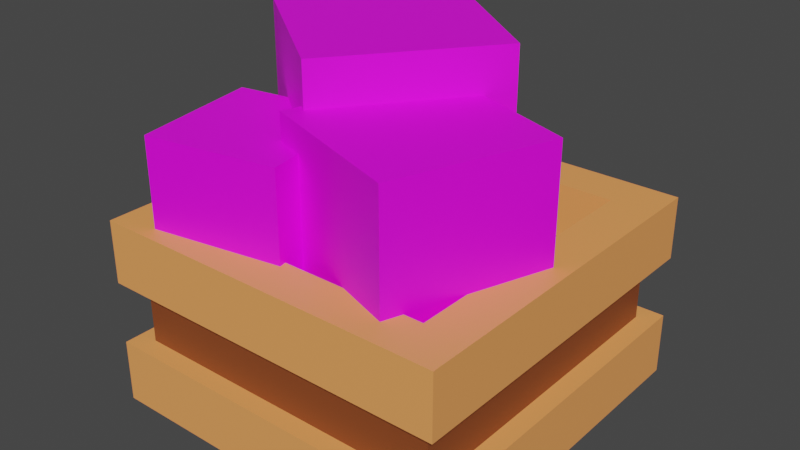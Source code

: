 # Source: 3.blend  (saved by Blender 3.1.7; exported with 4.5.12 LTS)
import bpy
from mathutils import Matrix  # noqa: F401  (used for matrix-valued properties, if any)

bpy.ops.wm.read_factory_settings(use_empty=True)
scene = bpy.context.scene
scene.name = 'Scene'

# ---- collections
col_collection = bpy.data.collections.new('Collection'); scene.collection.children.link(col_collection)

# ---- images (referenced by path relative to the original .blend; pixels are not part of the script)
import os
ASSET_DIR = os.environ.get("B2B_ASSET_DIR", "")  # directory of the original .blend (textures are referenced by path, not embedded)
HERE = os.path.dirname(os.path.abspath(__file__))  # packed textures are extracted next to this script under _unpacked/

def load_image(name, relpath, width, height, colorspace="sRGB"):
    """Load a texture the original file referenced (path relative to the .blend, or extracted next to this script)."""
    p = next((c for c in (os.path.join(HERE, relpath), os.path.join(ASSET_DIR, relpath)) if relpath and os.path.exists(c)), "")
    if p:
        img = bpy.data.images.load(p, check_existing=True)
        img.name = name
    else:  # same state as the original file: an image datablock whose file is absent (Cycles renders it pink)
        img = bpy.data.images.new(name, width, height)
        img.source = "FILE"
        img.filepath = "//" + (relpath or name)
    img.colorspace_settings.name = colorspace
    return img
img_bush_texture_png = load_image('bush_texture.png', 'bush_texture.png', 1024, 1024, 'sRGB')

# ---- materials (node trees are filled in below, after node groups)
mat_vase_white = bpy.data.materials.new('Vase_White')
mat_vase_white.use_transparent_shadow = False
mat_vase_white.diffuse_color = (1.0, 1.0, 1.0, 1.0)
mat_vase_white.roughness = 0.5528
mat_vase_brown = bpy.data.materials.new('Vase_Brown')
mat_vase_brown.use_transparent_shadow = False
mat_dirt = bpy.data.materials.new('Dirt')
mat_dirt.use_transparent_shadow = False
mat_bush = bpy.data.materials.new('Bush')
mat_bush.use_transparent_shadow = False

# ---- material node trees
mat_vase_white.use_nodes = True; mat_vase_white.node_tree.nodes.clear()
_N = mat_vase_white.node_tree.nodes; _L = mat_vase_white.node_tree.links
n0 = _N.new('ShaderNodeBsdfPrincipled'); n0.name = 'Principled BSDF'; n0.location = (10, 300)
n0.distribution = 'GGX'
n0.subsurface_method = 'RANDOM_WALK_SKIN'
n0.inputs[0].default_value = (1.0, 0.3657, 0.1077, 1.0)
n0.inputs[2].default_value = 0.5528
n0.inputs[3].default_value = 1.45
n0.inputs[27].default_value = (0.0, 0.0, 0.0, 1.0)
n0.inputs[28].default_value = 1.0
n1 = _N.new('ShaderNodeOutputMaterial'); n1.name = 'Material Output'; n1.location = (300, 300)
n2 = _N.new('ShaderNodeNormalMap'); n2.name = 'Normal Map'; n2.location = (-300, -300)
n2.label = 'Normal/Map'
_L.new(n0.outputs[0], n1.inputs[0])
_L.new(n2.outputs[0], n0.inputs[5])
n1.is_active_output = True
mat_vase_brown.use_nodes = True; mat_vase_brown.node_tree.nodes.clear()
_N = mat_vase_brown.node_tree.nodes; _L = mat_vase_brown.node_tree.links
n0 = _N.new('ShaderNodeBsdfPrincipled'); n0.name = 'Principled BSDF'; n0.location = (10, 300)
n0.distribution = 'GGX'
n0.subsurface_method = 'RANDOM_WALK_SKIN'
n0.inputs[0].default_value = (0.2395, 0.0604, 0.01643, 1.0)
n0.inputs[3].default_value = 1.45
n0.inputs[27].default_value = (0.0, 0.0, 0.0, 1.0)
n0.inputs[28].default_value = 1.0
n1 = _N.new('ShaderNodeOutputMaterial'); n1.name = 'Material Output'; n1.location = (300, 300)
_L.new(n0.outputs[0], n1.inputs[0])
n1.is_active_output = True
mat_dirt.use_nodes = True; mat_dirt.node_tree.nodes.clear()
_N = mat_dirt.node_tree.nodes; _L = mat_dirt.node_tree.links
n0 = _N.new('ShaderNodeBsdfPrincipled'); n0.name = 'Principled BSDF'; n0.location = (10, 300)
n0.distribution = 'GGX'
n0.subsurface_method = 'RANDOM_WALK_SKIN'
n0.inputs[0].default_value = (0.1424, 0.02895, 0.006376, 1.0)
n0.inputs[3].default_value = 1.45
n0.inputs[27].default_value = (0.0, 0.0, 0.0, 1.0)
n0.inputs[28].default_value = 1.0
n1 = _N.new('ShaderNodeOutputMaterial'); n1.name = 'Material Output'; n1.location = (300, 300)
_L.new(n0.outputs[0], n1.inputs[0])
n1.is_active_output = True
mat_bush.use_nodes = True; mat_bush.node_tree.nodes.clear()
_N = mat_bush.node_tree.nodes; _L = mat_bush.node_tree.links
n0 = _N.new('ShaderNodeOutputMaterial'); n0.name = 'Material Output'; n0.location = (300, 300)
n1 = _N.new('ShaderNodeTexCoord'); n1.name = 'Texture Coordinate'; n1.location = (-899, 235)
n2 = _N.new('ShaderNodeMapping'); n2.name = 'Mapping'; n2.location = (-689, 252)
n2.width = 240
n3 = _N.new('ShaderNodeBsdfPrincipled'); n3.name = 'Principled BSDF'; n3.location = (10, 300)
n3.distribution = 'GGX'
n3.subsurface_method = 'RANDOM_WALK_SKIN'
n3.inputs[3].default_value = 1.45
n3.inputs[27].default_value = (0.0, 0.0, 0.0, 1.0)
n3.inputs[28].default_value = 1.0
n4 = _N.new('ShaderNodeTexImage'); n4.name = 'Image Texture'; n4.location = (-399, 212)
n4.image = img_bush_texture_png
n4.interpolation = 'Closest'
_L.new(n3.outputs[0], n0.inputs[0])
_L.new(n2.outputs[0], n4.inputs[0])
_L.new(n1.outputs[2], n2.inputs[0])
_L.new(n4.outputs[0], n3.inputs[0])
n0.is_active_output = True

# ---- world
world_world = bpy.data.worlds.new('World'); scene.world = world_world
world_world.use_nodes = True; world_world.node_tree.nodes.clear()
_N = world_world.node_tree.nodes; _L = world_world.node_tree.links
n0 = _N.new('ShaderNodeOutputWorld'); n0.name = 'World Output'; n0.location = (300, 300)
n1 = _N.new('ShaderNodeBackground'); n1.name = 'Background'; n1.location = (10, 300)
n1.inputs[0].default_value = (0.05088, 0.05088, 0.05088, 1.0)
_L.new(n1.outputs[0], n0.inputs[0])
n0.is_active_output = True
world_world.color = (0.05088, 0.05088, 0.05088)
world_world.use_sun_shadow = False
world_world.sun_shadow_jitter_overblur = 0.0

# ---- meshes
me_scene_001 = bpy.data.meshes.new('Scene.001')
me_scene_001.from_pydata([(-50.0, 0.0, 50.0), (50.0, 0.0, 50.0), (-37.71, 52.56, 37.71), (37.71, 52.56, 37.71), (-37.71, 52.56, -37.71), (37.71, 52.56, -37.71), (-50.0, 0.0, -50.0), (50.0, 0.0, -50.0), (-50.0, 52.56, 50.0), (-50.0, 52.56, -50.0), (50.0, 52.56, 50.0), (50.0, 52.56, -50.0), (-37.71, 37.42, 37.71), (-37.71, 37.42, -37.71), (37.71, 37.42, 37.71), (37.71, 37.42, -37.71), (50.0, 35.04, 50.0), (-50.0, 17.52, -50.0), (-50.0, 35.04, -50.0), (50.0, 17.52, 50.0), (-50.0, 35.04, 50.0), (50.0, 17.52, -50.0), (50.0, 35.04, -50.0), (-50.0, 17.52, 50.0), (-44.72, 35.04, -44.72), (-44.72, 17.52, -44.72), (44.72, 17.52, -44.72), (44.72, 17.52, 44.72), (-44.72, 35.04, 44.72), (44.72, 35.04, -44.72), (44.72, 35.04, 44.72), (-44.72, 17.52, 44.72)], [], [(16, 10, 8, 20), (21, 7, 6, 17), (22, 11, 10, 16), (6, 7, 1, 0), (20, 8, 9, 18), (3, 5, 15, 14), (2, 4, 9, 8), (3, 2, 8, 10), (5, 3, 10, 11), (4, 5, 11, 9), (12, 14, 15, 13), (4, 2, 12, 13), (5, 4, 13, 15), (2, 3, 14, 12), (20, 18, 24, 28), (7, 21, 19, 1), (22, 16, 30, 29), (18, 22, 29, 24), (1, 19, 23, 0), (0, 23, 17, 6), (17, 23, 31, 25), (11, 22, 18, 9), (26, 29, 30, 27), (27, 30, 28, 31), (31, 28, 24, 25), (29, 26, 25, 24), (21, 17, 25, 26), (23, 19, 27, 31), (16, 20, 28, 30), (19, 21, 26, 27)])
me_scene_001.polygons.foreach_set('material_index', [0, 0, 0, 0, 0, 0, 0, 0, 0, 0, 2, 0, 0, 0, 0, 0, 0, 0, 0, 0, 0, 0, 1, 1, 1, 1, 0, 0, 0, 0])
_uv = me_scene_001.uv_layers.new(name='UVSet0')
_uv.uv.foreach_set('vector', [1.0, 0.6667, 1.0, 1.0, 0.0, 1.0, 0.0, 0.6667, 1.0, 0.6667, 1.0, 1.0, 0.0, 1.0, 0.0, 0.6667, 1.0, 0.6667, 1.0, 1.0, 0.0, 1.0, 0.0, 0.6667, 0.0, 0.0, 1.0, 0.0, 1.0, 1.0, 0.0, 1.0, 1.0, 0.6667, 1.0, 1.0, 0.0, 1.0, 0.0, 0.6667, 0.8771, 0.1229, 0.8771, 0.8771, 0.8771, 0.8771, 0.8771, 0.1229, 0.1229, 0.1229, 0.1229, 0.8771, 0.0, 1.0, 0.0, 0.0, 0.8771, 0.1229, 0.1229, 0.1229, 0.0, 0.0, 1.0, 0.0, 0.8771, 0.8771, 0.8771, 0.1229, 1.0, 0.0, 1.0, 1.0, 0.1229, 0.8771, 0.8771, 0.8771, 1.0, 1.0, 0.0, 1.0, 0.1229, 0.1229, 0.8771, 0.1229, 0.8771, 0.8771, 0.1229, 0.8771, 0.1229, 0.8771, 0.1229, 0.1229, 0.1229, 0.1229, 0.1229, 0.8771, 0.8771, 0.8771, 0.1229, 0.8771, 0.1229, 0.8771, 0.8771, 0.8771, 0.1229, 0.1229, 0.8771, 0.1229, 0.8771, 0.1229, 0.1229, 0.1229, 1.0, 0.6667, 0.0, 0.6667, 0.0, 0.6667, 1.0, 0.6667, 1.0, 0.0, 1.0, 0.3333, 0.0, 0.3333, 0.0, 0.0, 1.0, 0.6667, 0.0, 0.6667, 0.0, 0.6667, 1.0, 0.6667, 0.0, 0.3333, 1.0, 0.3333, 1.0, 0.3333, 0.0, 0.3333, 1.0, 0.0, 1.0, 0.3333, 0.0, 0.3333, 0.0, 0.0, 1.0, 0.0, 1.0, 0.3333, 0.0, 0.3333, 0.0, 0.0, 0.0, 0.3333, 1.0, 0.3333, 1.0, 0.3333, 0.0, 0.3333, 1.0, 0.0, 1.0, 0.3333, 0.0, 0.3333, 0.0, 0.0, 1.0, 0.3333, 1.0, 0.6667, 0.0, 0.6667, 0.0, 0.3333, 1.0, 0.3333, 1.0, 0.6667, 0.0, 0.6667, 0.0, 0.3333, 1.0, 0.3333, 1.0, 0.6667, 0.0, 0.6667, 0.0, 0.3333, 1.0, 0.3333, 1.0, 0.6667, 0.0, 0.6667, 0.0, 0.3333, 1.0, 0.6667, 0.0, 0.6667, 0.0, 0.6667, 1.0, 0.6667, 0.0, 0.3333, 1.0, 0.3333, 1.0, 0.3333, 0.0, 0.3333, 1.0, 0.6667, 0.0, 0.6667, 0.0, 0.6667, 1.0, 0.6667, 0.0, 0.3333, 1.0, 0.3333, 1.0, 0.3333, 0.0, 0.3333])
_uv.active_render = True
_uv = me_scene_001.uv_layers.new(name='UVSet1')
_uv.uv.foreach_set('vector', [0.9967, 0.5509, 0.9967, 0.6528, 0.691, 0.6528, 0.691, 0.5509, 0.6528, 0.5509, 0.6528, 0.6528, 0.3472, 0.6528, 0.3472, 0.5509, 0.8941, 0.004056, 0.9959, 0.004056, 0.9959, 0.3097, 0.8941, 0.3097, 0.3472, 0.004056, 0.6528, 0.004056, 0.6528, 0.3097, 0.3472, 0.3097, 0.1059, 0.3097, 0.004056, 0.3097, 0.004056, 0.004056, 0.1059, 0.004056, 0.04163, 0.6153, 0.04163, 0.3847, 0.04163, 0.3847, 0.04163, 0.6153, 0.2722, 0.6153, 0.2722, 0.3847, 0.3097, 0.3472, 0.3097, 0.6528, 0.04163, 0.6153, 0.2722, 0.6153, 0.3097, 0.6528, 0.004056, 0.6528, 0.04163, 0.3847, 0.04163, 0.6153, 0.004056, 0.6528, 0.004056, 0.3472, 0.2722, 0.3847, 0.04163, 0.3847, 0.004056, 0.3472, 0.3097, 0.3472, 0.2722, 0.6153, 0.04163, 0.6153, 0.04163, 0.3847, 0.2722, 0.3847, 0.2722, 0.3847, 0.2722, 0.6153, 0.2722, 0.6153, 0.2722, 0.3847, 0.04163, 0.3847, 0.2722, 0.3847, 0.2722, 0.3847, 0.04163, 0.3847, 0.2722, 0.6153, 0.04163, 0.6153, 0.04163, 0.6153, 0.2722, 0.6153, 0.1059, 0.3097, 0.1059, 0.004056, 0.1059, 0.004056, 0.1059, 0.3097, 0.6903, 0.004056, 0.7922, 0.004056, 0.7922, 0.3097, 0.6903, 0.3097, 0.8941, 0.004056, 0.8941, 0.3097, 0.8941, 0.3097, 0.8941, 0.004056, 0.3472, 0.4491, 0.6528, 0.4491, 0.6528, 0.4491, 0.3472, 0.4491, 0.9967, 0.3472, 0.9967, 0.4491, 0.691, 0.4491, 0.691, 0.3472, 0.3097, 0.3097, 0.2078, 0.3097, 0.2078, 0.004056, 0.3097, 0.004056, 0.2078, 0.004056, 0.2078, 0.3097, 0.2078, 0.3097, 0.2078, 0.004056, 0.6528, 0.3472, 0.6528, 0.4491, 0.3472, 0.4491, 0.3472, 0.3472, 0.7922, 0.004056, 0.8941, 0.004056, 0.8941, 0.3097, 0.7922, 0.3097, 0.9967, 0.4491, 0.9967, 0.5509, 0.691, 0.5509, 0.691, 0.4491, 0.2078, 0.3097, 0.1059, 0.3097, 0.1059, 0.004056, 0.2078, 0.004056, 0.6528, 0.4491, 0.6528, 0.5509, 0.3472, 0.5509, 0.3472, 0.4491, 0.6528, 0.5509, 0.3472, 0.5509, 0.3472, 0.5509, 0.6528, 0.5509, 0.691, 0.4491, 0.9967, 0.4491, 0.9967, 0.4491, 0.691, 0.4491, 0.9967, 0.5509, 0.691, 0.5509, 0.691, 0.5509, 0.9967, 0.5509, 0.7922, 0.3097, 0.7922, 0.004056, 0.7922, 0.004056, 0.7922, 0.3097])
me_scene_001.materials.append(mat_vase_white)
me_scene_001.materials.append(mat_vase_brown)
me_scene_001.materials.append(mat_dirt)
me_scene_001.use_remesh_fix_poles = True
me_scene_001.use_remesh_preserve_attributes = False
me_scene_001.update()
me_scene_001.normals_split_custom_set([tuple(v) for v in zip(*[iter([0.0, 0.0, 1.0, 0.0, 0.0, 1.0, 0.0, 0.0, 1.0, 0.0, 0.0, 1.0, 0.0, 0.0, -1.0, 0.0, 0.0, -1.0, 0.0, 0.0, -1.0, 0.0, 0.0, -1.0, 1.0, 0.0, 0.0, 1.0, 0.0, 0.0, 1.0, 0.0, 0.0, 1.0, 0.0, 0.0, 0.0, -1.0, 0.0, 0.0, -1.0, 0.0, 0.0, -1.0, 0.0, 0.0, -1.0, 0.0, -1.0, -1.089e-07, 0.0, -1.0, -1.089e-07, 0.0, -1.0, -1.089e-07, 0.0, -1.0, -1.089e-07, 0.0, -1.0, 0.0, 0.0, -1.0, 0.0, 0.0, -1.0, 0.0, 0.0, -1.0, 0.0, 0.0, 0.0, 1.0, 0.0, 0.0, 1.0, 0.0, 0.0, 1.0, 0.0, 0.0, 1.0, 0.0, 0.0, 1.0, 0.0, 0.0, 1.0, 0.0, 0.0, 1.0, 0.0, 0.0, 1.0, 0.0, 0.0, 1.0, 0.0, 0.0, 1.0, 0.0, 0.0, 1.0, 0.0, 0.0, 1.0, 0.0, 0.0, 1.0, 0.0, 0.0, 1.0, 0.0, 0.0, 1.0, 0.0, 0.0, 1.0, 0.0, 0.0, 1.0, 0.0, 0.0, 1.0, 0.0, 0.0, 1.0, 0.0, 0.0, 1.0, 0.0, 1.0, 0.0, 0.0, 1.0, 0.0, 0.0, 1.0, 0.0, 0.0, 1.0, 0.0, 0.0, 0.0, 0.0, 1.0, 0.0, 0.0, 1.0, 0.0, 0.0, 1.0, 0.0, 0.0, 1.0, 0.0, 0.0, -1.0, 0.0, 0.0, -1.0, 0.0, 0.0, -1.0, 0.0, 0.0, -1.0, 0.0, -1.0, 0.0, 0.0, -1.0, 0.0, 0.0, -1.0, 0.0, 0.0, -1.0, 0.0, 1.0, 1.089e-07, 0.0, 1.0, 1.089e-07, 0.0, 1.0, 1.089e-07, 0.0, 1.0, 1.089e-07, 0.0, 0.0, -1.0, 0.0, 0.0, -1.0, 0.0, 0.0, -1.0, 0.0, 0.0, -1.0, 0.0, 0.0, -1.0, -4.881e-07, 0.0, -1.0, -4.881e-07, 0.0, -1.0, -4.881e-07, 0.0, -1.0, -4.881e-07, 0.0, -2.177e-07, 1.0, 0.0, -2.177e-07, 1.0, 0.0, -2.177e-07, 1.0, 0.0, -2.177e-07, 1.0, -1.0, 0.0, 0.0, -1.0, 0.0, 0.0, -1.0, 0.0, 0.0, -1.0, 0.0, 0.0, 1.806e-07, 1.0, 0.0, 1.806e-07, 1.0, 0.0, 1.806e-07, 1.0, 0.0, 1.806e-07, 1.0, 0.0, 0.0, 2.177e-07, -1.0, 0.0, 2.177e-07, -1.0, 0.0, 2.177e-07, -1.0, 0.0, 2.177e-07, -1.0, 1.0, -4.694e-08, 0.0, 1.0, -4.694e-08, 0.0, 1.0, -4.694e-08, 0.0, 1.0, -4.694e-08, 0.0, 0.0, -2.177e-07, 1.0, 0.0, -2.177e-07, 1.0, 0.0, -2.177e-07, 1.0, 0.0, -2.177e-07, 1.0, -1.0, 4.694e-08, 0.0, -1.0, 4.694e-08, 0.0, -1.0, 4.694e-08, 0.0, -1.0, 4.694e-08, 0.0, 0.0, 2.177e-07, -1.0, 0.0, 2.177e-07, -1.0, 0.0, 2.177e-07, -1.0, 0.0, 2.177e-07, -1.0, 0.0, 1.0, 2.44e-07, 0.0, 1.0, 2.44e-07, 0.0, 1.0, 2.44e-07, 0.0, 1.0, 2.44e-07, 0.0, 1.0, -4.881e-07, 0.0, 1.0, -4.881e-07, 0.0, 1.0, -4.881e-07, 0.0, 1.0, -4.881e-07, 0.0, -1.0, 4.881e-07, 0.0, -1.0, 4.881e-07, 0.0, -1.0, 4.881e-07, 0.0, -1.0, 4.881e-07, -1.806e-07, 1.0, 0.0, -1.806e-07, 1.0, 0.0, -1.806e-07, 1.0, 0.0, -1.806e-07, 1.0, 0.0])] * 3)])
me_cube_002 = bpy.data.meshes.new('Cube.002')
me_cube_002.from_pydata([(-1.0, -1.0, -1.0), (-1.0, -1.0, 1.0), (-1.0, 1.0, -1.0), (-1.0, 1.0, 1.0), (1.0, -1.0, -1.0), (1.0, -1.0, 1.0), (1.0, 1.0, -1.0), (1.0, 1.0, 1.0)], [], [(0, 1, 3, 2), (2, 3, 7, 6), (6, 7, 5, 4), (4, 5, 1, 0), (7, 3, 1, 5)])
_uv = me_cube_002.uv_layers.new(name='UVMap')
_uv.uv.foreach_set('vector', [0.0, 0.1176, 0.0, 0.5882, 1.0, 0.5882, 1.0, 0.1176, 1.0, 0.4706, 1.0, 0.0, 0.0, 0.0, 0.0, 0.4706, 1.0, 0.1176, 1.0, 0.5882, 0.0, 0.5882, 0.0, 0.1176, 1.0, 0.1176, 1.0, 0.5882, 0.0, 0.5882, 0.0, 0.1176, 0.0, 0.5294, 1.0, 0.5294, 1.0, 1.0, 0.0, 1.0])
_ca = me_cube_002.color_attributes.new('Col', 'BYTE_COLOR', 'CORNER')
_ca.data.foreach_set('color', [1.0, 1.0, 1.0, 1.0, 1.0, 1.0, 1.0, 1.0, 1.0, 1.0, 1.0, 1.0, 1.0, 1.0, 1.0, 1.0, 1.0, 1.0, 1.0, 1.0, 1.0, 1.0, 1.0, 1.0, 1.0, 1.0, 1.0, 1.0, 1.0, 1.0, 1.0, 1.0, 1.0, 1.0, 1.0, 1.0, 1.0, 1.0, 1.0, 1.0, 1.0, 1.0, 1.0, 1.0, 1.0, 1.0, 1.0, 1.0, 1.0, 1.0, 1.0, 1.0, 1.0, 1.0, 1.0, 1.0, 1.0, 1.0, 1.0, 1.0, 1.0, 1.0, 1.0, 1.0, 1.0, 1.0, 1.0, 1.0, 1.0, 1.0, 1.0, 1.0, 1.0, 1.0, 1.0, 1.0, 1.0, 1.0, 1.0, 1.0])
me_cube_002.materials.append(mat_bush)
me_cube_002.use_remesh_fix_poles = True
me_cube_002.use_remesh_preserve_attributes = False
me_cube_002.update()
me_cube_001 = bpy.data.meshes.new('Cube.001')
me_cube_001.from_pydata([(-1.0, -1.0, -1.0), (-1.0, -1.0, 1.0), (-1.0, 1.0, -1.0), (-1.0, 1.0, 1.0), (1.0, -1.0, -1.0), (1.0, -1.0, 1.0), (1.0, 1.0, -1.0), (1.0, 1.0, 1.0)], [], [(0, 1, 3, 2), (2, 3, 7, 6), (6, 7, 5, 4), (4, 5, 1, 0), (7, 3, 1, 5)])
_uv = me_cube_001.uv_layers.new(name='UVMap')
_uv.uv.foreach_set('vector', [0.0, 0.1176, 0.0, 0.5882, 1.0, 0.5882, 1.0, 0.1176, 1.0, 0.4706, 1.0, 0.0, 0.0, 0.0, 0.0, 0.4706, 1.0, 0.1176, 1.0, 0.5882, 0.0, 0.5882, 0.0, 0.1176, 1.0, 0.1176, 1.0, 0.5882, 0.0, 0.5882, 0.0, 0.1176, 0.0, 0.5294, 1.0, 0.5294, 1.0, 1.0, 0.0, 1.0])
_ca = me_cube_001.color_attributes.new('Col', 'BYTE_COLOR', 'CORNER')
_ca.data.foreach_set('color', [1.0, 1.0, 1.0, 1.0, 1.0, 1.0, 1.0, 1.0, 1.0, 1.0, 1.0, 1.0, 1.0, 1.0, 1.0, 1.0, 1.0, 1.0, 1.0, 1.0, 1.0, 1.0, 1.0, 1.0, 1.0, 1.0, 1.0, 1.0, 1.0, 1.0, 1.0, 1.0, 1.0, 1.0, 1.0, 1.0, 1.0, 1.0, 1.0, 1.0, 1.0, 1.0, 1.0, 1.0, 1.0, 1.0, 1.0, 1.0, 1.0, 1.0, 1.0, 1.0, 1.0, 1.0, 1.0, 1.0, 1.0, 1.0, 1.0, 1.0, 1.0, 1.0, 1.0, 1.0, 1.0, 1.0, 1.0, 1.0, 1.0, 1.0, 1.0, 1.0, 1.0, 1.0, 1.0, 1.0, 1.0, 1.0, 1.0, 1.0])
me_cube_001.materials.append(mat_bush)
me_cube_001.use_remesh_fix_poles = True
me_cube_001.use_remesh_preserve_attributes = False
me_cube_001.update()
me_cube_003 = bpy.data.meshes.new('Cube.003')
me_cube_003.from_pydata([(-1.0, -1.0, -1.0), (-1.0, -1.0, 1.0), (-1.0, 1.0, -1.0), (-1.0, 1.0, 1.0), (1.0, -1.0, -1.0), (1.0, -1.0, 1.0), (1.0, 1.0, -1.0), (1.0, 1.0, 1.0)], [], [(0, 1, 3, 2), (2, 3, 7, 6), (6, 7, 5, 4), (4, 5, 1, 0), (7, 3, 1, 5)])
_uv = me_cube_003.uv_layers.new(name='UVMap')
_uv.uv.foreach_set('vector', [0.0, 0.1176, 0.0, 0.5882, 1.0, 0.5882, 1.0, 0.1176, 1.0, 0.4706, 1.0, 0.0, 0.0, 0.0, 0.0, 0.4706, 1.0, 0.1176, 1.0, 0.5882, 0.0, 0.5882, 0.0, 0.1176, 1.0, 0.1176, 1.0, 0.5882, 0.0, 0.5882, 0.0, 0.1176, 0.0, 0.5294, 1.0, 0.5294, 1.0, 1.0, 0.0, 1.0])
_ca = me_cube_003.color_attributes.new('Col', 'BYTE_COLOR', 'CORNER')
_ca.data.foreach_set('color', [1.0, 1.0, 1.0, 1.0, 1.0, 1.0, 1.0, 1.0, 1.0, 1.0, 1.0, 1.0, 1.0, 1.0, 1.0, 1.0, 1.0, 1.0, 1.0, 1.0, 1.0, 1.0, 1.0, 1.0, 1.0, 1.0, 1.0, 1.0, 1.0, 1.0, 1.0, 1.0, 1.0, 1.0, 1.0, 1.0, 1.0, 1.0, 1.0, 1.0, 1.0, 1.0, 1.0, 1.0, 1.0, 1.0, 1.0, 1.0, 1.0, 1.0, 1.0, 1.0, 1.0, 1.0, 1.0, 1.0, 1.0, 1.0, 1.0, 1.0, 1.0, 1.0, 1.0, 1.0, 1.0, 1.0, 1.0, 1.0, 1.0, 1.0, 1.0, 1.0, 1.0, 1.0, 1.0, 1.0, 1.0, 1.0, 1.0, 1.0])
me_cube_003.materials.append(mat_bush)
me_cube_003.use_remesh_fix_poles = True
me_cube_003.use_remesh_preserve_attributes = False
me_cube_003.update()

# ---- objects
ob_cube_001 = bpy.data.objects.new('Cube.001', me_scene_001)
ob_cube_002 = bpy.data.objects.new('Cube.002', me_cube_002)
ob_cube_003 = bpy.data.objects.new('Cube.003', me_cube_001)
ob_cube_004 = bpy.data.objects.new('Cube.004', me_cube_003)

# ---- transforms, parenting, visibility, modifiers, constraints
ob_cube_001.location = (0.0, 7.451e-08, -0.5)
ob_cube_001.rotation_euler = (1.571, -0.0, 0.0)
ob_cube_001.scale = (0.01, 0.01, 0.01)
ob_cube_001.color = (0.8, 0.8, 0.8, 1.0)
ob_cube_002.location = (-0.2306, -0.2474, 0.08421)
ob_cube_002.rotation_euler = (0.0, -0.0, 0.17)
ob_cube_002.scale = (0.1835, 0.1835, 0.1835)
ob_cube_003.location = (-0.1235, 0.1058, 0.2091)
ob_cube_003.rotation_euler = (0.0, -0.0, -0.6523)
ob_cube_003.scale = (0.251, 0.251, 0.251)
ob_cube_004.location = (0.1687, -0.1446, 0.1154)
ob_cube_004.rotation_euler = (0.0, -0.0, -0.341)
ob_cube_004.scale = (0.2242, 0.2242, 0.2242)

# ---- collection membership
col_collection.objects.link(ob_cube_001)
col_collection.objects.link(ob_cube_002)
col_collection.objects.link(ob_cube_003)
col_collection.objects.link(ob_cube_004)

# ---- scene / render settings (as saved in the file)
scene.frame_start = 1; scene.frame_end = 250; scene.frame_set(1)
scene.render.engine = 'BLENDER_EEVEE_NEXT'
scene.render.fps = 25
scene.cycles.sampling_pattern = 'TABULATED_SOBOL'
scene.cycles.use_light_tree = False
scene.view_settings.view_transform = 'Filmic'
bpy.context.view_layer.update()

# ---- added for rendering (the .blend has no active camera and no usable light): camera, sun
cam_auto = bpy.data.cameras.new('AutoCamera')
cam_auto.lens = 50.0
cam_auto.sensor_width = 36.0
cam_auto.clip_end = 1000.0
ob_auto_camera = bpy.data.objects.new('AutoCamera', cam_auto)
scene.collection.objects.link(ob_auto_camera)
ob_auto_camera.location = (1.58155, -1.89786, 1.24533)
ob_auto_camera.rotation_euler = (1.09748, -7.21219e-08, 0.694738)
scene.camera = ob_auto_camera
light_auto_sun = bpy.data.lights.new('AutoSun', 'SUN')
light_auto_sun.energy = 3.0
light_auto_sun.angle = 0.0523599
ob_auto_sun = bpy.data.objects.new('AutoSun', light_auto_sun)
scene.collection.objects.link(ob_auto_sun)
ob_auto_sun.rotation_euler = (0.872665, 0.174533, 0.523599)
bpy.context.view_layer.update()
